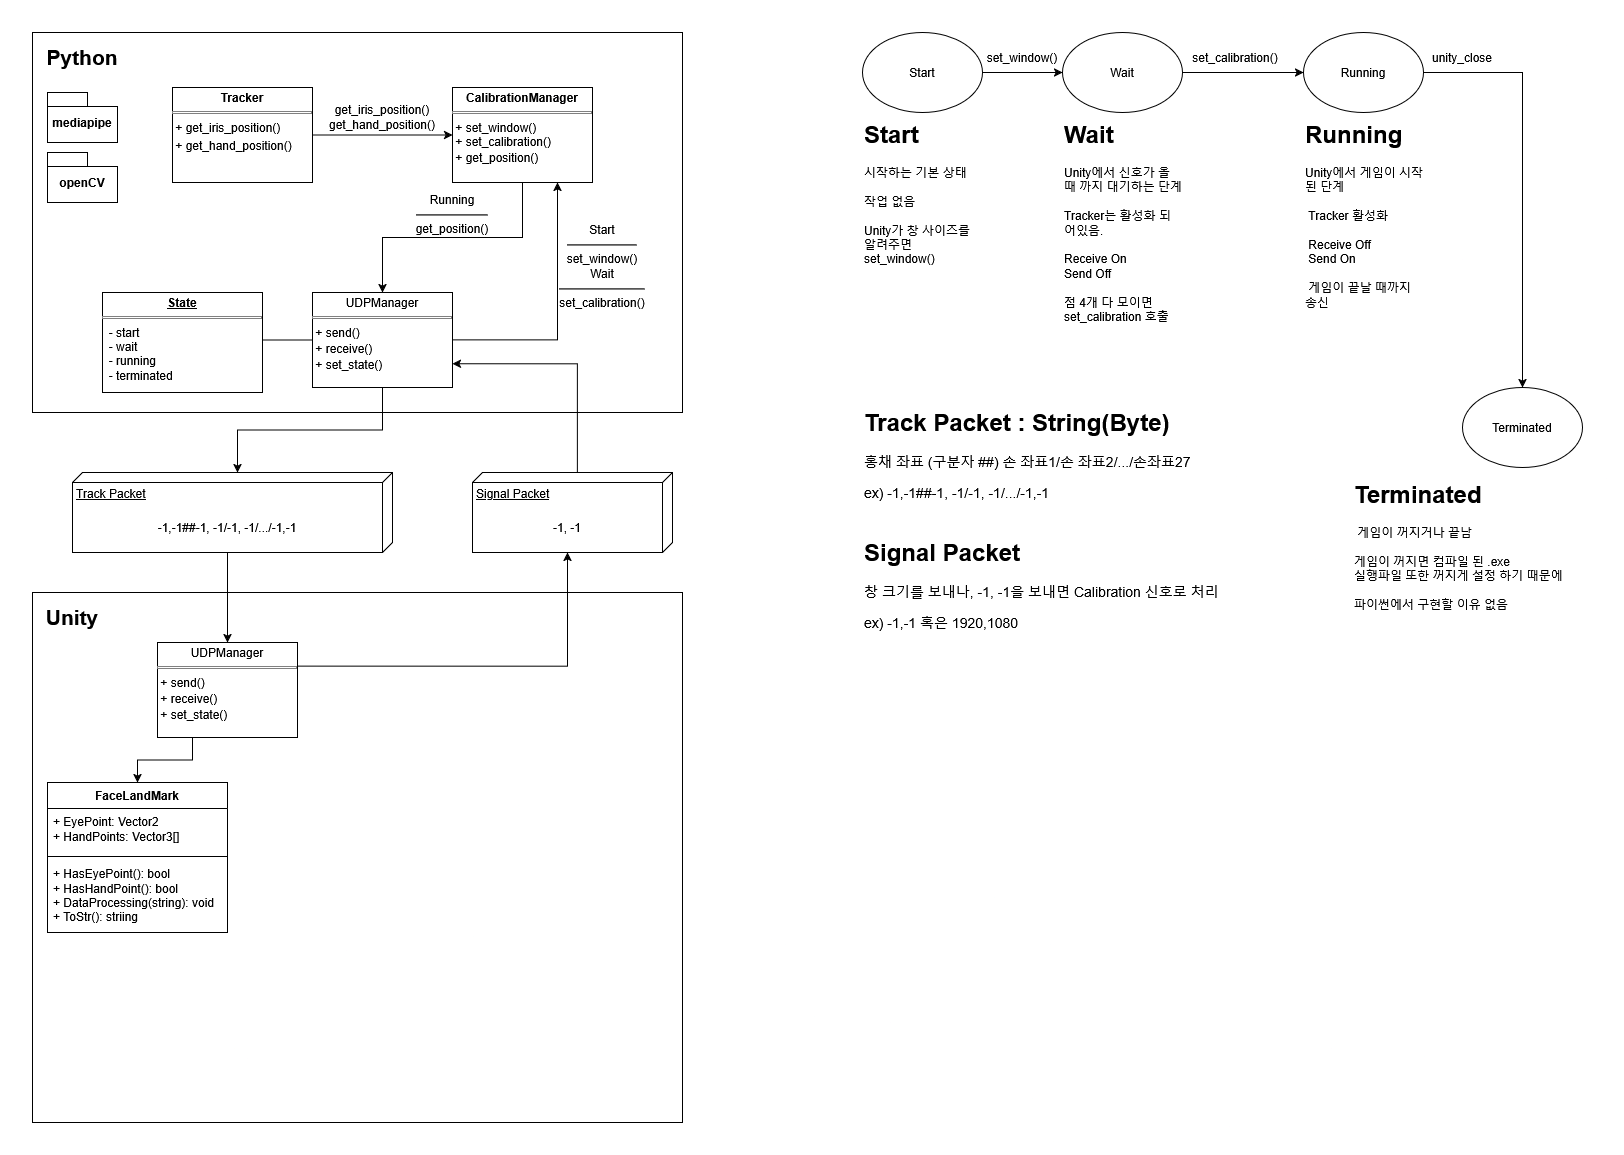

The diagram above was exported from draw.io. Its source (the exported page's mxGraphModel, read from the mxfile embedded in the PNG):
<mxGraphModel dx="1426" dy="751" grid="1" gridSize="10" guides="1" tooltips="1" connect="1" arrows="1" fold="1" page="1" pageScale="1" pageWidth="827" pageHeight="1169" math="0" shadow="0">
  <root>
    <mxCell id="0" />
    <mxCell id="1" parent="0" />
    <mxCell id="aQR6oSBWsRWwnGMxyLxq-20" value="" style="whiteSpace=wrap;html=1;" parent="1" vertex="1">
      <mxGeometry x="40" y="40" width="650" height="380" as="geometry" />
    </mxCell>
    <mxCell id="aQR6oSBWsRWwnGMxyLxq-73" value="" style="rounded=0;whiteSpace=wrap;html=1;" parent="1" vertex="1">
      <mxGeometry x="40" y="600" width="650" height="530" as="geometry" />
    </mxCell>
    <mxCell id="aQR6oSBWsRWwnGMxyLxq-88" style="edgeStyle=orthogonalEdgeStyle;rounded=0;orthogonalLoop=1;jettySize=auto;html=1;exitX=0;exitY=0;exitDx=80;exitDy=165;exitPerimeter=0;entryX=0.5;entryY=0;entryDx=0;entryDy=0;" parent="1" source="aQR6oSBWsRWwnGMxyLxq-21" target="aQR6oSBWsRWwnGMxyLxq-74" edge="1">
      <mxGeometry relative="1" as="geometry" />
    </mxCell>
    <mxCell id="aQR6oSBWsRWwnGMxyLxq-21" value="Track Packet" style="verticalAlign=top;align=left;spacingTop=8;spacingLeft=2;spacingRight=12;shape=cube;size=10;direction=south;fontStyle=4;html=1;whiteSpace=wrap;" parent="1" vertex="1">
      <mxGeometry x="80" y="480" width="320" height="80" as="geometry" />
    </mxCell>
    <mxCell id="aQR6oSBWsRWwnGMxyLxq-25" value="-1,-1##-1, -1/-1, -1/.../-1,-1" style="text;html=1;align=center;verticalAlign=middle;whiteSpace=wrap;rounded=0;" parent="1" vertex="1">
      <mxGeometry x="90" y="520" width="290" height="30" as="geometry" />
    </mxCell>
    <mxCell id="aQR6oSBWsRWwnGMxyLxq-26" value="&lt;h1 style=&quot;margin-top: 0px;&quot;&gt;Track Packet : String(Byte)&lt;/h1&gt;&lt;div&gt;&lt;font style=&quot;font-size: 14px;&quot;&gt;홍채 좌표 (구분자 ##) 손 좌표1/손 좌표2/.../손좌표27&lt;/font&gt;&lt;/div&gt;&lt;div&gt;&lt;br&gt;&lt;/div&gt;&lt;div&gt;&lt;font style=&quot;font-size: 14px;&quot;&gt;ex) -1,-1##-1, -1/-1, -1/.../-1,-1&lt;/font&gt;&lt;/div&gt;" style="text;html=1;whiteSpace=wrap;overflow=hidden;rounded=0;" parent="1" vertex="1">
      <mxGeometry x="870" y="410" width="350" height="110" as="geometry" />
    </mxCell>
    <mxCell id="aQR6oSBWsRWwnGMxyLxq-27" value="&lt;font style=&quot;font-size: 21px;&quot;&gt;&lt;b&gt;Python&lt;/b&gt;&lt;/font&gt;" style="text;html=1;align=center;verticalAlign=middle;whiteSpace=wrap;rounded=0;" parent="1" vertex="1">
      <mxGeometry x="60" y="50" width="60" height="30" as="geometry" />
    </mxCell>
    <mxCell id="aQR6oSBWsRWwnGMxyLxq-30" value="&lt;div&gt;mediapipe&lt;/div&gt;" style="shape=folder;fontStyle=1;spacingTop=10;tabWidth=40;tabHeight=14;tabPosition=left;html=1;whiteSpace=wrap;" parent="1" vertex="1">
      <mxGeometry x="55" y="100" width="70" height="50" as="geometry" />
    </mxCell>
    <mxCell id="aQR6oSBWsRWwnGMxyLxq-31" value="&lt;div&gt;openCV&lt;/div&gt;" style="shape=folder;fontStyle=1;spacingTop=10;tabWidth=40;tabHeight=14;tabPosition=left;html=1;whiteSpace=wrap;" parent="1" vertex="1">
      <mxGeometry x="55" y="160" width="70" height="50" as="geometry" />
    </mxCell>
    <mxCell id="aQR6oSBWsRWwnGMxyLxq-44" style="edgeStyle=orthogonalEdgeStyle;rounded=0;orthogonalLoop=1;jettySize=auto;html=1;entryX=0;entryY=0.5;entryDx=0;entryDy=0;" parent="1" source="aQR6oSBWsRWwnGMxyLxq-33" target="aQR6oSBWsRWwnGMxyLxq-35" edge="1">
      <mxGeometry relative="1" as="geometry" />
    </mxCell>
    <mxCell id="aQR6oSBWsRWwnGMxyLxq-33" value="&lt;p style=&quot;margin:0px;margin-top:4px;text-align:center;&quot;&gt;&lt;b&gt;Tracker&lt;/b&gt;&lt;/p&gt;&lt;hr size=&quot;1&quot; style=&quot;border-style:solid;&quot;&gt;&lt;div style=&quot;height:2px;&quot;&gt;&amp;nbsp;+ get_iris_position()&lt;/div&gt;&lt;div style=&quot;height:2px;&quot;&gt;&lt;br&gt;&lt;/div&gt;&lt;div style=&quot;height:2px;&quot;&gt;&lt;br&gt;&amp;nbsp;+ get_hand_position()&lt;/div&gt;" style="verticalAlign=top;align=left;overflow=fill;html=1;whiteSpace=wrap;" parent="1" vertex="1">
      <mxGeometry x="180" y="95" width="140" height="95" as="geometry" />
    </mxCell>
    <mxCell id="aQR6oSBWsRWwnGMxyLxq-46" style="edgeStyle=orthogonalEdgeStyle;rounded=0;orthogonalLoop=1;jettySize=auto;html=1;exitX=1;exitY=0.5;exitDx=0;exitDy=0;entryX=0.75;entryY=1;entryDx=0;entryDy=0;" parent="1" source="aQR6oSBWsRWwnGMxyLxq-34" target="aQR6oSBWsRWwnGMxyLxq-35" edge="1">
      <mxGeometry relative="1" as="geometry" />
    </mxCell>
    <mxCell id="aQR6oSBWsRWwnGMxyLxq-34" value="&lt;p style=&quot;margin:0px;margin-top:4px;text-align:center;&quot;&gt;UDPManager&lt;/p&gt;&lt;hr size=&quot;1&quot; style=&quot;border-style:solid;&quot;&gt;&lt;div style=&quot;height:2px;&quot;&gt;&amp;nbsp;+ send()&lt;/div&gt;&lt;div style=&quot;height:2px;&quot;&gt;&lt;br&gt;&amp;nbsp;+ receive()&lt;br&gt;&lt;/div&gt;&lt;div&gt;&lt;br&gt;&lt;/div&gt;&lt;div&gt;&lt;br&gt;&lt;/div&gt;&lt;div&gt;&amp;nbsp;+ set_state()&lt;/div&gt;" style="verticalAlign=top;align=left;overflow=fill;html=1;whiteSpace=wrap;" parent="1" vertex="1">
      <mxGeometry x="320" y="300" width="140" height="95" as="geometry" />
    </mxCell>
    <mxCell id="aQR6oSBWsRWwnGMxyLxq-45" style="edgeStyle=orthogonalEdgeStyle;rounded=0;orthogonalLoop=1;jettySize=auto;html=1;entryX=0.5;entryY=0;entryDx=0;entryDy=0;" parent="1" source="aQR6oSBWsRWwnGMxyLxq-35" target="aQR6oSBWsRWwnGMxyLxq-34" edge="1">
      <mxGeometry relative="1" as="geometry" />
    </mxCell>
    <mxCell id="aQR6oSBWsRWwnGMxyLxq-35" value="&lt;p style=&quot;margin:0px;margin-top:4px;text-align:center;&quot;&gt;&lt;font&gt;&lt;b&gt;CalibrationManager&lt;/b&gt;&lt;/font&gt;&lt;/p&gt;&lt;hr size=&quot;1&quot; style=&quot;border-style:solid;&quot;&gt;&lt;div style=&quot;height:2px;&quot;&gt;&lt;font&gt;&amp;nbsp;+ set_window()&lt;br&gt;&amp;nbsp;+ set_calibration()&lt;/font&gt;&lt;/div&gt;&lt;div style=&quot;height:2px;&quot;&gt;&lt;font&gt;&lt;br&gt;&lt;br&gt;&amp;nbsp;+ get_position()&lt;/font&gt;&lt;/div&gt;" style="verticalAlign=top;align=left;overflow=fill;html=1;whiteSpace=wrap;" parent="1" vertex="1">
      <mxGeometry x="460" y="95" width="140" height="95" as="geometry" />
    </mxCell>
    <mxCell id="aQR6oSBWsRWwnGMxyLxq-43" style="edgeStyle=orthogonalEdgeStyle;rounded=0;orthogonalLoop=1;jettySize=auto;html=1;exitX=0.5;exitY=1;exitDx=0;exitDy=0;entryX=0;entryY=0;entryDx=0;entryDy=155;entryPerimeter=0;" parent="1" source="aQR6oSBWsRWwnGMxyLxq-34" target="aQR6oSBWsRWwnGMxyLxq-21" edge="1">
      <mxGeometry relative="1" as="geometry" />
    </mxCell>
    <mxCell id="aQR6oSBWsRWwnGMxyLxq-47" value="get_iris_position()&lt;br&gt;get_hand_position()" style="text;html=1;align=center;verticalAlign=middle;whiteSpace=wrap;rounded=0;" parent="1" vertex="1">
      <mxGeometry x="360" y="110" width="60" height="30" as="geometry" />
    </mxCell>
    <mxCell id="aQR6oSBWsRWwnGMxyLxq-48" value="&lt;div&gt;Running&lt;/div&gt;&lt;div&gt;&lt;hr&gt;get_position()&lt;/div&gt;" style="text;html=1;align=center;verticalAlign=middle;whiteSpace=wrap;rounded=0;" parent="1" vertex="1">
      <mxGeometry x="420" y="207" width="80" height="30" as="geometry" />
    </mxCell>
    <mxCell id="aQR6oSBWsRWwnGMxyLxq-50" value="&lt;p style=&quot;margin: 4px 0px 0px; text-align: center; text-decoration: underline;&quot;&gt;&lt;b&gt;State&lt;/b&gt;&lt;/p&gt;&lt;hr size=&quot;1&quot; style=&quot;border-style:solid;&quot;&gt;&lt;div&gt;&amp;nbsp; - start&lt;/div&gt;&lt;div&gt;&amp;nbsp; - wait&lt;/div&gt;&lt;div&gt;&amp;nbsp; - running&lt;/div&gt;&lt;div&gt;&amp;nbsp; - terminated&lt;/div&gt;" style="verticalAlign=top;align=left;overflow=fill;html=1;whiteSpace=wrap;" parent="1" vertex="1">
      <mxGeometry x="110" y="300" width="160" height="100" as="geometry" />
    </mxCell>
    <mxCell id="aQR6oSBWsRWwnGMxyLxq-51" value="" style="line;strokeWidth=1;fillColor=none;align=left;verticalAlign=middle;spacingTop=-1;spacingLeft=3;spacingRight=3;rotatable=0;labelPosition=right;points=[];portConstraint=eastwest;strokeColor=inherit;" parent="1" vertex="1">
      <mxGeometry x="270" y="343.5" width="50" height="8" as="geometry" />
    </mxCell>
    <mxCell id="aQR6oSBWsRWwnGMxyLxq-53" value="&lt;div&gt;Start&lt;/div&gt;&lt;div&gt;&lt;hr&gt;set_window()&lt;/div&gt;" style="text;html=1;align=center;verticalAlign=middle;whiteSpace=wrap;rounded=0;" parent="1" vertex="1">
      <mxGeometry x="570" y="237" width="80" height="30" as="geometry" />
    </mxCell>
    <mxCell id="aQR6oSBWsRWwnGMxyLxq-56" value="" style="edgeStyle=orthogonalEdgeStyle;rounded=0;orthogonalLoop=1;jettySize=auto;html=1;" parent="1" source="aQR6oSBWsRWwnGMxyLxq-54" target="aQR6oSBWsRWwnGMxyLxq-55" edge="1">
      <mxGeometry relative="1" as="geometry" />
    </mxCell>
    <mxCell id="aQR6oSBWsRWwnGMxyLxq-54" value="Start" style="ellipse;whiteSpace=wrap;html=1;" parent="1" vertex="1">
      <mxGeometry x="870" y="40" width="120" height="80" as="geometry" />
    </mxCell>
    <mxCell id="aQR6oSBWsRWwnGMxyLxq-58" value="" style="edgeStyle=orthogonalEdgeStyle;rounded=0;orthogonalLoop=1;jettySize=auto;html=1;" parent="1" source="aQR6oSBWsRWwnGMxyLxq-55" target="aQR6oSBWsRWwnGMxyLxq-57" edge="1">
      <mxGeometry relative="1" as="geometry" />
    </mxCell>
    <mxCell id="aQR6oSBWsRWwnGMxyLxq-55" value="Wait" style="ellipse;whiteSpace=wrap;html=1;" parent="1" vertex="1">
      <mxGeometry x="1070" y="40" width="120" height="80" as="geometry" />
    </mxCell>
    <mxCell id="aQR6oSBWsRWwnGMxyLxq-60" value="" style="edgeStyle=orthogonalEdgeStyle;rounded=0;orthogonalLoop=1;jettySize=auto;html=1;" parent="1" source="aQR6oSBWsRWwnGMxyLxq-57" target="aQR6oSBWsRWwnGMxyLxq-59" edge="1">
      <mxGeometry relative="1" as="geometry" />
    </mxCell>
    <mxCell id="aQR6oSBWsRWwnGMxyLxq-57" value="Running" style="ellipse;whiteSpace=wrap;html=1;" parent="1" vertex="1">
      <mxGeometry x="1311" y="40" width="120" height="80" as="geometry" />
    </mxCell>
    <mxCell id="aQR6oSBWsRWwnGMxyLxq-59" value="Terminated" style="ellipse;whiteSpace=wrap;html=1;" parent="1" vertex="1">
      <mxGeometry x="1470" y="395" width="120" height="80" as="geometry" />
    </mxCell>
    <mxCell id="aQR6oSBWsRWwnGMxyLxq-61" value="&lt;h1 style=&quot;margin-top: 0px;&quot;&gt;Start&lt;/h1&gt;&lt;div&gt;시작하는 기본 상태&lt;/div&gt;&lt;div&gt;&lt;br&gt;&lt;/div&gt;&lt;div&gt;작업 없음 &lt;br&gt;&lt;/div&gt;&lt;div&gt;&lt;br&gt;&lt;/div&gt;&lt;div&gt;Unity가 창 사이즈를 알려주면 set_window()&lt;/div&gt;&lt;div&gt;&lt;br&gt;&lt;/div&gt;" style="text;html=1;whiteSpace=wrap;overflow=hidden;rounded=0;" parent="1" vertex="1">
      <mxGeometry x="870" y="121.5" width="120" height="230" as="geometry" />
    </mxCell>
    <mxCell id="aQR6oSBWsRWwnGMxyLxq-64" value="&lt;div&gt;Wait&lt;/div&gt;&lt;div&gt;&lt;hr&gt;set_calibration()&lt;/div&gt;" style="text;html=1;align=center;verticalAlign=middle;whiteSpace=wrap;rounded=0;" parent="1" vertex="1">
      <mxGeometry x="570" y="280.5" width="80" height="30" as="geometry" />
    </mxCell>
    <mxCell id="aQR6oSBWsRWwnGMxyLxq-65" value="set_window()" style="text;html=1;align=center;verticalAlign=middle;whiteSpace=wrap;rounded=0;" parent="1" vertex="1">
      <mxGeometry x="1000" y="50" width="60" height="30" as="geometry" />
    </mxCell>
    <mxCell id="aQR6oSBWsRWwnGMxyLxq-66" value="set_calibration()" style="text;html=1;align=center;verticalAlign=middle;whiteSpace=wrap;rounded=0;" parent="1" vertex="1">
      <mxGeometry x="1213" y="50" width="60" height="30" as="geometry" />
    </mxCell>
    <mxCell id="aQR6oSBWsRWwnGMxyLxq-68" value="unity_close" style="text;html=1;align=center;verticalAlign=middle;whiteSpace=wrap;rounded=0;" parent="1" vertex="1">
      <mxGeometry x="1440" y="50" width="60" height="30" as="geometry" />
    </mxCell>
    <mxCell id="aQR6oSBWsRWwnGMxyLxq-69" value="&lt;h1 style=&quot;margin-top: 0px;&quot;&gt;Wait&lt;/h1&gt;&lt;div&gt;Unity에서 신호가 올 때 까지 대기하는 단계&lt;/div&gt;&lt;div&gt;&lt;br&gt;&lt;/div&gt;&lt;div&gt;Tracker는 활성화 되어있음.&lt;/div&gt;&lt;div&gt;&lt;br&gt;&lt;/div&gt;&lt;div&gt;Receive On&lt;/div&gt;&lt;div&gt;Send Off&lt;/div&gt;&lt;div&gt;&lt;br&gt;&lt;/div&gt;&lt;div&gt;점 4개 다 모이면set_calibration 호출&lt;/div&gt;" style="text;html=1;whiteSpace=wrap;overflow=hidden;rounded=0;" parent="1" vertex="1">
      <mxGeometry x="1070" y="121.5" width="120" height="230" as="geometry" />
    </mxCell>
    <mxCell id="aQR6oSBWsRWwnGMxyLxq-70" value="&lt;h1 style=&quot;margin-top: 0px;&quot;&gt;Running&lt;/h1&gt;&lt;div&gt;Unity에서 게임이 시작된 단계&lt;/div&gt;&lt;div&gt;&amp;nbsp;&lt;br&gt;&lt;/div&gt;&lt;div&gt;&amp;nbsp;Tracker 활성화&lt;/div&gt;&lt;div&gt;&lt;br&gt;&lt;/div&gt;&lt;div&gt;&amp;nbsp;Receive Off&lt;/div&gt;&lt;div&gt;&amp;nbsp;Send On&lt;/div&gt;&lt;div&gt;&lt;br&gt;&lt;/div&gt;&lt;div&gt;&amp;nbsp;게임이 끝날 때까지 송신&lt;/div&gt;" style="text;html=1;whiteSpace=wrap;overflow=hidden;rounded=0;" parent="1" vertex="1">
      <mxGeometry x="1311" y="121.5" width="120" height="230" as="geometry" />
    </mxCell>
    <mxCell id="aQR6oSBWsRWwnGMxyLxq-71" value="&lt;h1 style=&quot;margin-top: 0px;&quot;&gt;Terminated&lt;/h1&gt;&lt;div&gt;&amp;nbsp;게임이 꺼지거나 끝남&lt;/div&gt;&lt;div&gt;&lt;br&gt;&lt;/div&gt;&lt;div&gt;게임이 꺼지면 컴파일 된 .exe&lt;/div&gt;&lt;div&gt;실행파일 또한 꺼지게 설정 하기 때문에&lt;/div&gt;&lt;div&gt;&lt;br&gt;&lt;/div&gt;&lt;div&gt;파이썬에서 구현할 이유 없음&lt;/div&gt;&lt;div&gt;&lt;br&gt;&lt;/div&gt;" style="text;html=1;whiteSpace=wrap;overflow=hidden;rounded=0;" parent="1" vertex="1">
      <mxGeometry x="1360" y="481.5" width="239" height="230" as="geometry" />
    </mxCell>
    <mxCell id="A50oPSLGUD1VRiYejSJO-8" style="edgeStyle=orthogonalEdgeStyle;rounded=0;orthogonalLoop=1;jettySize=auto;html=1;exitX=0.25;exitY=1;exitDx=0;exitDy=0;entryX=0.5;entryY=0;entryDx=0;entryDy=0;" edge="1" parent="1" source="aQR6oSBWsRWwnGMxyLxq-74" target="A50oPSLGUD1VRiYejSJO-3">
      <mxGeometry relative="1" as="geometry" />
    </mxCell>
    <mxCell id="aQR6oSBWsRWwnGMxyLxq-74" value="&lt;p style=&quot;margin:0px;margin-top:4px;text-align:center;&quot;&gt;UDPManager&lt;/p&gt;&lt;hr size=&quot;1&quot; style=&quot;border-style:solid;&quot;&gt;&lt;div style=&quot;height:2px;&quot;&gt;&amp;nbsp;+ send()&lt;/div&gt;&lt;div style=&quot;height:2px;&quot;&gt;&lt;br&gt;&amp;nbsp;+ receive()&lt;br&gt;&lt;/div&gt;&lt;div&gt;&lt;br&gt;&lt;/div&gt;&lt;div&gt;&lt;br&gt;&lt;/div&gt;&lt;div&gt;&amp;nbsp;+ set_state()&lt;/div&gt;" style="verticalAlign=top;align=left;overflow=fill;html=1;whiteSpace=wrap;" parent="1" vertex="1">
      <mxGeometry x="165" y="650" width="140" height="95" as="geometry" />
    </mxCell>
    <mxCell id="aQR6oSBWsRWwnGMxyLxq-75" value="&lt;font style=&quot;font-size: 21px;&quot;&gt;&lt;b&gt;Unity&lt;/b&gt;&lt;/font&gt;" style="text;html=1;align=center;verticalAlign=middle;whiteSpace=wrap;rounded=0;" parent="1" vertex="1">
      <mxGeometry x="50" y="610" width="60" height="30" as="geometry" />
    </mxCell>
    <mxCell id="aQR6oSBWsRWwnGMxyLxq-85" style="edgeStyle=orthogonalEdgeStyle;rounded=0;orthogonalLoop=1;jettySize=auto;html=1;exitX=0;exitY=0;exitDx=0;exitDy=95;exitPerimeter=0;entryX=1;entryY=0.75;entryDx=0;entryDy=0;" parent="1" source="aQR6oSBWsRWwnGMxyLxq-80" target="aQR6oSBWsRWwnGMxyLxq-34" edge="1">
      <mxGeometry relative="1" as="geometry" />
    </mxCell>
    <mxCell id="aQR6oSBWsRWwnGMxyLxq-80" value="&lt;div&gt;Signal Packet&lt;br&gt;&lt;/div&gt;" style="verticalAlign=top;align=left;spacingTop=8;spacingLeft=2;spacingRight=12;shape=cube;size=10;direction=south;fontStyle=4;html=1;whiteSpace=wrap;" parent="1" vertex="1">
      <mxGeometry x="480" y="480" width="200" height="80" as="geometry" />
    </mxCell>
    <mxCell id="aQR6oSBWsRWwnGMxyLxq-81" value="-1, -1" style="text;html=1;align=center;verticalAlign=middle;whiteSpace=wrap;rounded=0;" parent="1" vertex="1">
      <mxGeometry x="490" y="520" width="170" height="30" as="geometry" />
    </mxCell>
    <mxCell id="aQR6oSBWsRWwnGMxyLxq-89" style="edgeStyle=orthogonalEdgeStyle;rounded=0;orthogonalLoop=1;jettySize=auto;html=1;exitX=1;exitY=0.25;exitDx=0;exitDy=0;entryX=0;entryY=0;entryDx=80;entryDy=105;entryPerimeter=0;" parent="1" source="aQR6oSBWsRWwnGMxyLxq-74" target="aQR6oSBWsRWwnGMxyLxq-80" edge="1">
      <mxGeometry relative="1" as="geometry" />
    </mxCell>
    <mxCell id="aQR6oSBWsRWwnGMxyLxq-90" value="&lt;h1 style=&quot;margin-top: 0px;&quot;&gt;Signal Packet&lt;/h1&gt;&lt;div&gt;&lt;font style=&quot;font-size: 14px;&quot;&gt;창 크기를 보내나, -1, -1을 보내면 Calibration 신호로 처리&lt;/font&gt;&lt;/div&gt;&lt;div&gt;&lt;br&gt;&lt;/div&gt;&lt;div&gt;&lt;font style=&quot;font-size: 14px;&quot;&gt;ex) -1,-1 혹은 1920,1080&lt;/font&gt;&lt;/div&gt;" style="text;html=1;whiteSpace=wrap;overflow=hidden;rounded=0;" parent="1" vertex="1">
      <mxGeometry x="870" y="540" width="380" height="110" as="geometry" />
    </mxCell>
    <mxCell id="A50oPSLGUD1VRiYejSJO-3" value="FaceLandMark" style="swimlane;fontStyle=1;align=center;verticalAlign=top;childLayout=stackLayout;horizontal=1;startSize=26;horizontalStack=0;resizeParent=1;resizeParentMax=0;resizeLast=0;collapsible=1;marginBottom=0;whiteSpace=wrap;html=1;" vertex="1" parent="1">
      <mxGeometry x="55" y="790" width="180" height="150" as="geometry" />
    </mxCell>
    <mxCell id="A50oPSLGUD1VRiYejSJO-4" value="&lt;div&gt;+ EyePoint: Vector2&lt;/div&gt;&lt;div&gt;+ HandPoints: Vector3[]&lt;/div&gt;" style="text;strokeColor=none;fillColor=none;align=left;verticalAlign=top;spacingLeft=4;spacingRight=4;overflow=hidden;rotatable=0;points=[[0,0.5],[1,0.5]];portConstraint=eastwest;whiteSpace=wrap;html=1;" vertex="1" parent="A50oPSLGUD1VRiYejSJO-3">
      <mxGeometry y="26" width="180" height="44" as="geometry" />
    </mxCell>
    <mxCell id="A50oPSLGUD1VRiYejSJO-5" value="" style="line;strokeWidth=1;fillColor=none;align=left;verticalAlign=middle;spacingTop=-1;spacingLeft=3;spacingRight=3;rotatable=0;labelPosition=right;points=[];portConstraint=eastwest;strokeColor=inherit;" vertex="1" parent="A50oPSLGUD1VRiYejSJO-3">
      <mxGeometry y="70" width="180" height="8" as="geometry" />
    </mxCell>
    <mxCell id="A50oPSLGUD1VRiYejSJO-6" value="&lt;div&gt;+ HasEyePoint(): bool&lt;/div&gt;&lt;div&gt;+ HasHandPoint(): bool&lt;/div&gt;&lt;div&gt;+ DataProcessing(string): void&lt;/div&gt;&lt;div&gt;+ ToStr(): striing&lt;/div&gt;" style="text;strokeColor=none;fillColor=none;align=left;verticalAlign=top;spacingLeft=4;spacingRight=4;overflow=hidden;rotatable=0;points=[[0,0.5],[1,0.5]];portConstraint=eastwest;whiteSpace=wrap;html=1;" vertex="1" parent="A50oPSLGUD1VRiYejSJO-3">
      <mxGeometry y="78" width="180" height="72" as="geometry" />
    </mxCell>
  </root>
</mxGraphModel>